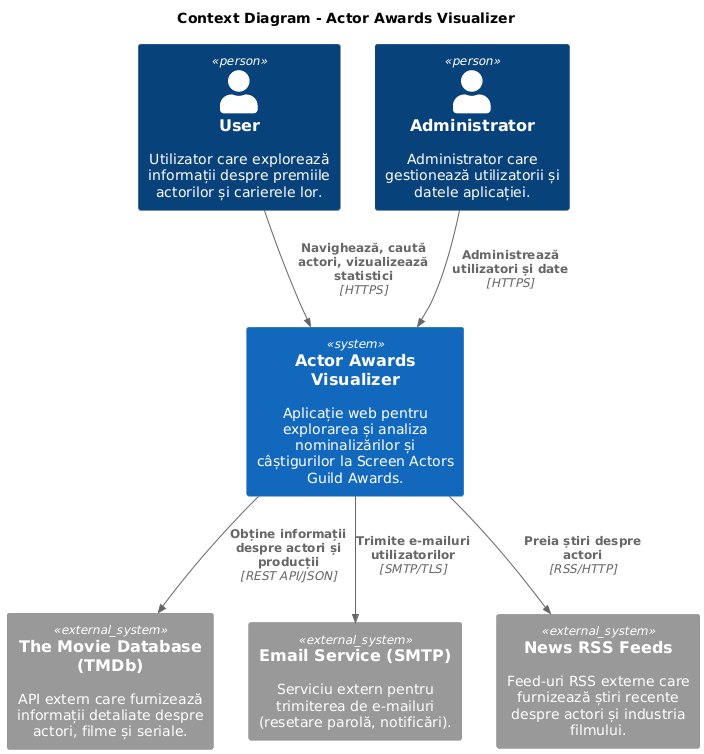

The diagram above was rendered by PlantUML. Its source (embedded in the PNG):
@startuml
!includeurl https://raw.githubusercontent.com/plantuml-stdlib/C4-PlantUML/master/C4_Context.puml

title Context Diagram - Actor Awards Visualizer

Person(user, "User", "Utilizator care explorează informații despre premiile actorilor și carierele lor.")
Person(admin, "Administrator", "Administrator care gestionează utilizatorii și datele aplicației.")

System(actor_awards_app, "Actor Awards Visualizer", "Aplicație web pentru explorarea și analiza nominalizărilor și câștigurilor la Screen Actors Guild Awards.")

System_Ext(tmdb, "The Movie Database (TMDb)", "API extern care furnizează informații detaliate despre actori, filme și seriale.")
System_Ext(email_service, "Email Service (SMTP)", "Serviciu extern pentru trimiterea de e-mailuri (resetare parolă, notificări).")
System_Ext(news_rss, "News RSS Feeds", "Feed-uri RSS externe care furnizează știri recente despre actori și industria filmului.")

Rel(user, actor_awards_app, "Navighează, caută actori, vizualizează statistici", "HTTPS")
Rel(admin, actor_awards_app, "Administrează utilizatori și date", "HTTPS")

Rel(actor_awards_app, tmdb, "Obține informații despre actori și producții", "REST API/JSON")
Rel(actor_awards_app, email_service, "Trimite e-mailuri utilizatorilor", "SMTP/TLS")
Rel(actor_awards_app, news_rss, "Preia știri despre actori", "RSS/HTTP")
@enduml